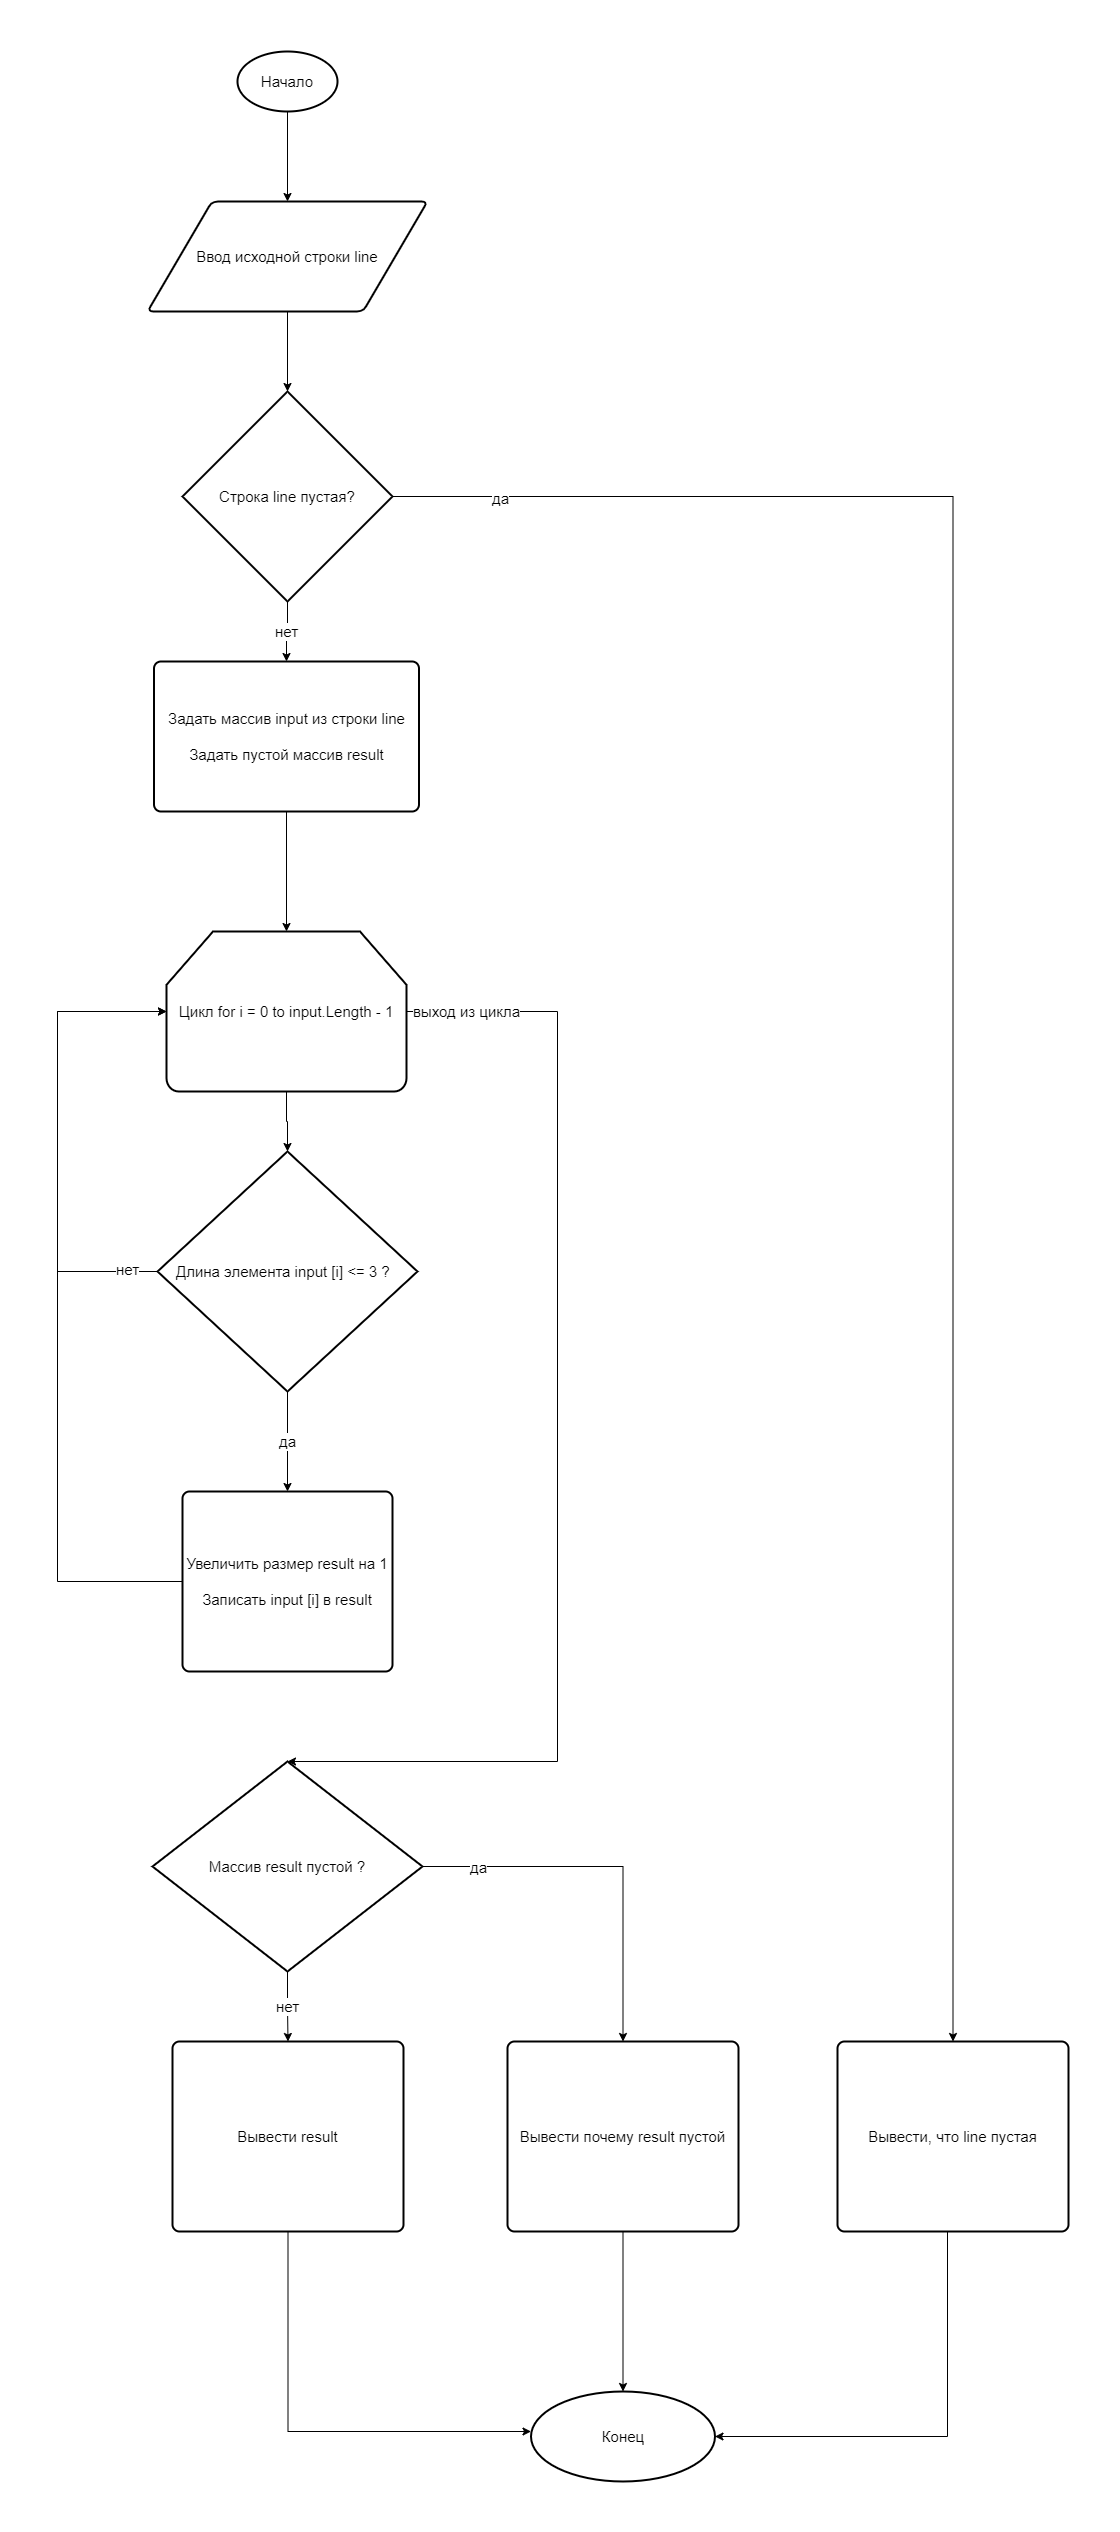

The diagram above was exported from draw.io. Its source (the exported page's mxGraphModel, read from the mxfile embedded in the PNG):
<mxGraphModel dx="1888" dy="535" grid="1" gridSize="10" guides="1" tooltips="1" connect="1" arrows="1" fold="1" page="1" pageScale="1" pageWidth="850" pageHeight="1100" math="0" shadow="0">
  <root>
    <mxCell id="0" />
    <mxCell id="1" parent="0" />
    <mxCell id="Sc7WwDX9zGvk6vVu45vc-40" style="edgeStyle=orthogonalEdgeStyle;rounded=0;orthogonalLoop=1;jettySize=auto;html=1;entryX=0.5;entryY=0;entryDx=0;entryDy=0;fontSize=15;" edge="1" parent="1" source="Sc7WwDX9zGvk6vVu45vc-1" target="Sc7WwDX9zGvk6vVu45vc-2">
      <mxGeometry relative="1" as="geometry" />
    </mxCell>
    <mxCell id="Sc7WwDX9zGvk6vVu45vc-1" value="&lt;font style=&quot;font-size: 15px;&quot;&gt;Начало&lt;/font&gt;" style="strokeWidth=2;html=1;shape=mxgraph.flowchart.start_1;whiteSpace=wrap;" vertex="1" parent="1">
      <mxGeometry x="110" y="60" width="100" height="60" as="geometry" />
    </mxCell>
    <mxCell id="Sc7WwDX9zGvk6vVu45vc-41" style="edgeStyle=orthogonalEdgeStyle;rounded=0;orthogonalLoop=1;jettySize=auto;html=1;entryX=0.5;entryY=0;entryDx=0;entryDy=0;entryPerimeter=0;fontSize=15;" edge="1" parent="1" source="Sc7WwDX9zGvk6vVu45vc-2" target="Sc7WwDX9zGvk6vVu45vc-3">
      <mxGeometry relative="1" as="geometry" />
    </mxCell>
    <mxCell id="Sc7WwDX9zGvk6vVu45vc-2" value="Ввод исходной строки line" style="shape=parallelogram;html=1;strokeWidth=2;perimeter=parallelogramPerimeter;whiteSpace=wrap;rounded=1;arcSize=12;size=0.23;fontSize=15;" vertex="1" parent="1">
      <mxGeometry x="20" y="210" width="280" height="110" as="geometry" />
    </mxCell>
    <mxCell id="Sc7WwDX9zGvk6vVu45vc-42" style="edgeStyle=orthogonalEdgeStyle;rounded=0;orthogonalLoop=1;jettySize=auto;html=1;entryX=0.5;entryY=0;entryDx=0;entryDy=0;fontSize=15;" edge="1" parent="1" source="Sc7WwDX9zGvk6vVu45vc-3" target="Sc7WwDX9zGvk6vVu45vc-38">
      <mxGeometry relative="1" as="geometry" />
    </mxCell>
    <mxCell id="Sc7WwDX9zGvk6vVu45vc-43" value="да" style="edgeLabel;html=1;align=center;verticalAlign=middle;resizable=0;points=[];fontSize=15;" vertex="1" connectable="0" parent="Sc7WwDX9zGvk6vVu45vc-42">
      <mxGeometry x="-0.8981" y="-1" relative="1" as="geometry">
        <mxPoint as="offset" />
      </mxGeometry>
    </mxCell>
    <mxCell id="Sc7WwDX9zGvk6vVu45vc-44" value="нет" style="edgeStyle=orthogonalEdgeStyle;rounded=0;orthogonalLoop=1;jettySize=auto;html=1;entryX=0.5;entryY=0;entryDx=0;entryDy=0;fontSize=15;" edge="1" parent="1" source="Sc7WwDX9zGvk6vVu45vc-3" target="Sc7WwDX9zGvk6vVu45vc-4">
      <mxGeometry relative="1" as="geometry" />
    </mxCell>
    <mxCell id="Sc7WwDX9zGvk6vVu45vc-3" value="Строка line пустая?" style="strokeWidth=2;html=1;shape=mxgraph.flowchart.decision;whiteSpace=wrap;fontSize=15;" vertex="1" parent="1">
      <mxGeometry x="55" y="400" width="210" height="210" as="geometry" />
    </mxCell>
    <mxCell id="Sc7WwDX9zGvk6vVu45vc-45" style="edgeStyle=orthogonalEdgeStyle;rounded=0;orthogonalLoop=1;jettySize=auto;html=1;entryX=0.5;entryY=0;entryDx=0;entryDy=0;entryPerimeter=0;fontSize=15;" edge="1" parent="1" source="Sc7WwDX9zGvk6vVu45vc-4" target="Sc7WwDX9zGvk6vVu45vc-17">
      <mxGeometry relative="1" as="geometry" />
    </mxCell>
    <mxCell id="Sc7WwDX9zGvk6vVu45vc-4" value="Задать массив input из строки line&lt;br&gt;&lt;br&gt;Задать пустой массив result" style="rounded=1;whiteSpace=wrap;html=1;absoluteArcSize=1;arcSize=14;strokeWidth=2;fontSize=15;" vertex="1" parent="1">
      <mxGeometry x="26.5" y="670" width="265" height="150" as="geometry" />
    </mxCell>
    <mxCell id="Sc7WwDX9zGvk6vVu45vc-10" value="да" style="edgeStyle=orthogonalEdgeStyle;rounded=0;orthogonalLoop=1;jettySize=auto;html=1;entryX=0.5;entryY=0;entryDx=0;entryDy=0;fontSize=15;" edge="1" parent="1" source="Sc7WwDX9zGvk6vVu45vc-5" target="Sc7WwDX9zGvk6vVu45vc-6">
      <mxGeometry relative="1" as="geometry" />
    </mxCell>
    <mxCell id="Sc7WwDX9zGvk6vVu45vc-20" style="edgeStyle=orthogonalEdgeStyle;rounded=0;orthogonalLoop=1;jettySize=auto;html=1;entryX=0;entryY=0.5;entryDx=0;entryDy=0;entryPerimeter=0;fontSize=15;" edge="1" parent="1" source="Sc7WwDX9zGvk6vVu45vc-5" target="Sc7WwDX9zGvk6vVu45vc-17">
      <mxGeometry relative="1" as="geometry">
        <Array as="points">
          <mxPoint x="-70" y="1280" />
          <mxPoint x="-70" y="1020" />
        </Array>
      </mxGeometry>
    </mxCell>
    <mxCell id="Sc7WwDX9zGvk6vVu45vc-27" value="нет" style="edgeLabel;html=1;align=center;verticalAlign=middle;resizable=0;points=[];fontSize=15;" vertex="1" connectable="0" parent="Sc7WwDX9zGvk6vVu45vc-20">
      <mxGeometry x="-0.8691" y="-3" relative="1" as="geometry">
        <mxPoint as="offset" />
      </mxGeometry>
    </mxCell>
    <mxCell id="Sc7WwDX9zGvk6vVu45vc-5" value="Длина элемента input [i] &amp;lt;= 3 ?&amp;nbsp;&amp;nbsp;" style="strokeWidth=2;html=1;shape=mxgraph.flowchart.decision;whiteSpace=wrap;fontSize=15;" vertex="1" parent="1">
      <mxGeometry x="30" y="1160" width="260" height="240" as="geometry" />
    </mxCell>
    <mxCell id="Sc7WwDX9zGvk6vVu45vc-25" style="edgeStyle=orthogonalEdgeStyle;rounded=0;orthogonalLoop=1;jettySize=auto;html=1;entryX=0;entryY=0.5;entryDx=0;entryDy=0;entryPerimeter=0;fontSize=15;" edge="1" parent="1" source="Sc7WwDX9zGvk6vVu45vc-6" target="Sc7WwDX9zGvk6vVu45vc-17">
      <mxGeometry relative="1" as="geometry">
        <Array as="points">
          <mxPoint x="-70" y="1590" />
          <mxPoint x="-70" y="1020" />
        </Array>
      </mxGeometry>
    </mxCell>
    <mxCell id="Sc7WwDX9zGvk6vVu45vc-6" value="Увеличить размер result на 1&lt;br&gt;&lt;br&gt;Записать input [i] в result" style="rounded=1;whiteSpace=wrap;html=1;absoluteArcSize=1;arcSize=14;strokeWidth=2;fontSize=15;" vertex="1" parent="1">
      <mxGeometry x="55" y="1500" width="210" height="180" as="geometry" />
    </mxCell>
    <mxCell id="Sc7WwDX9zGvk6vVu45vc-46" style="edgeStyle=orthogonalEdgeStyle;rounded=0;orthogonalLoop=1;jettySize=auto;html=1;entryX=0.5;entryY=0;entryDx=0;entryDy=0;entryPerimeter=0;fontSize=15;" edge="1" parent="1" source="Sc7WwDX9zGvk6vVu45vc-17" target="Sc7WwDX9zGvk6vVu45vc-34">
      <mxGeometry relative="1" as="geometry">
        <Array as="points">
          <mxPoint x="430" y="1020" />
          <mxPoint x="430" y="1770" />
        </Array>
      </mxGeometry>
    </mxCell>
    <mxCell id="Sc7WwDX9zGvk6vVu45vc-49" value="выход из цикла" style="edgeLabel;html=1;align=center;verticalAlign=middle;resizable=0;points=[];fontSize=15;" vertex="1" connectable="0" parent="Sc7WwDX9zGvk6vVu45vc-46">
      <mxGeometry x="-0.899" y="1" relative="1" as="geometry">
        <mxPoint as="offset" />
      </mxGeometry>
    </mxCell>
    <mxCell id="Sc7WwDX9zGvk6vVu45vc-50" style="edgeStyle=orthogonalEdgeStyle;rounded=0;orthogonalLoop=1;jettySize=auto;html=1;entryX=0.5;entryY=0;entryDx=0;entryDy=0;entryPerimeter=0;fontSize=15;" edge="1" parent="1" source="Sc7WwDX9zGvk6vVu45vc-17" target="Sc7WwDX9zGvk6vVu45vc-5">
      <mxGeometry relative="1" as="geometry" />
    </mxCell>
    <mxCell id="Sc7WwDX9zGvk6vVu45vc-17" value="Цикл for i = 0 to input.Length - 1" style="strokeWidth=2;html=1;shape=mxgraph.flowchart.loop_limit;whiteSpace=wrap;fontSize=15;" vertex="1" parent="1">
      <mxGeometry x="39" y="940" width="240" height="160" as="geometry" />
    </mxCell>
    <mxCell id="Sc7WwDX9zGvk6vVu45vc-51" value="нет" style="edgeStyle=orthogonalEdgeStyle;rounded=0;orthogonalLoop=1;jettySize=auto;html=1;entryX=0.5;entryY=0;entryDx=0;entryDy=0;fontSize=15;" edge="1" parent="1" source="Sc7WwDX9zGvk6vVu45vc-34" target="Sc7WwDX9zGvk6vVu45vc-35">
      <mxGeometry relative="1" as="geometry" />
    </mxCell>
    <mxCell id="Sc7WwDX9zGvk6vVu45vc-52" style="edgeStyle=orthogonalEdgeStyle;rounded=0;orthogonalLoop=1;jettySize=auto;html=1;exitX=1;exitY=0.5;exitDx=0;exitDy=0;exitPerimeter=0;entryX=0.5;entryY=0;entryDx=0;entryDy=0;fontSize=15;" edge="1" parent="1" source="Sc7WwDX9zGvk6vVu45vc-34" target="Sc7WwDX9zGvk6vVu45vc-37">
      <mxGeometry relative="1" as="geometry" />
    </mxCell>
    <mxCell id="Sc7WwDX9zGvk6vVu45vc-54" value="да" style="edgeLabel;html=1;align=center;verticalAlign=middle;resizable=0;points=[];fontSize=15;" vertex="1" connectable="0" parent="Sc7WwDX9zGvk6vVu45vc-52">
      <mxGeometry x="-0.7073" relative="1" as="geometry">
        <mxPoint as="offset" />
      </mxGeometry>
    </mxCell>
    <mxCell id="Sc7WwDX9zGvk6vVu45vc-34" value="Массив result пустой ?" style="strokeWidth=2;html=1;shape=mxgraph.flowchart.decision;whiteSpace=wrap;fontSize=15;" vertex="1" parent="1">
      <mxGeometry x="25" y="1770" width="270" height="210" as="geometry" />
    </mxCell>
    <mxCell id="Sc7WwDX9zGvk6vVu45vc-55" style="edgeStyle=orthogonalEdgeStyle;rounded=0;orthogonalLoop=1;jettySize=auto;html=1;fontSize=15;" edge="1" parent="1" source="Sc7WwDX9zGvk6vVu45vc-35" target="Sc7WwDX9zGvk6vVu45vc-39">
      <mxGeometry relative="1" as="geometry">
        <Array as="points">
          <mxPoint x="161" y="2440" />
        </Array>
      </mxGeometry>
    </mxCell>
    <mxCell id="Sc7WwDX9zGvk6vVu45vc-35" value="Вывести result" style="rounded=1;whiteSpace=wrap;html=1;absoluteArcSize=1;arcSize=14;strokeWidth=2;fontSize=15;" vertex="1" parent="1">
      <mxGeometry x="45" y="2050" width="231" height="190" as="geometry" />
    </mxCell>
    <mxCell id="Sc7WwDX9zGvk6vVu45vc-56" style="edgeStyle=orthogonalEdgeStyle;rounded=0;orthogonalLoop=1;jettySize=auto;html=1;entryX=0.5;entryY=0;entryDx=0;entryDy=0;entryPerimeter=0;fontSize=15;" edge="1" parent="1" source="Sc7WwDX9zGvk6vVu45vc-37" target="Sc7WwDX9zGvk6vVu45vc-39">
      <mxGeometry relative="1" as="geometry" />
    </mxCell>
    <mxCell id="Sc7WwDX9zGvk6vVu45vc-37" value="Вывести почему result пустой" style="rounded=1;whiteSpace=wrap;html=1;absoluteArcSize=1;arcSize=14;strokeWidth=2;fontSize=15;" vertex="1" parent="1">
      <mxGeometry x="380" y="2050" width="231" height="190" as="geometry" />
    </mxCell>
    <mxCell id="Sc7WwDX9zGvk6vVu45vc-57" style="edgeStyle=orthogonalEdgeStyle;rounded=0;orthogonalLoop=1;jettySize=auto;html=1;entryX=1;entryY=0.5;entryDx=0;entryDy=0;entryPerimeter=0;fontSize=15;" edge="1" parent="1" source="Sc7WwDX9zGvk6vVu45vc-38" target="Sc7WwDX9zGvk6vVu45vc-39">
      <mxGeometry relative="1" as="geometry">
        <Array as="points">
          <mxPoint x="820" y="2445" />
        </Array>
      </mxGeometry>
    </mxCell>
    <mxCell id="Sc7WwDX9zGvk6vVu45vc-38" value="Вывести, что line пустая" style="rounded=1;whiteSpace=wrap;html=1;absoluteArcSize=1;arcSize=14;strokeWidth=2;fontSize=15;" vertex="1" parent="1">
      <mxGeometry x="710" y="2050" width="231" height="190" as="geometry" />
    </mxCell>
    <mxCell id="Sc7WwDX9zGvk6vVu45vc-39" value="Конец" style="strokeWidth=2;html=1;shape=mxgraph.flowchart.start_1;whiteSpace=wrap;fontSize=15;" vertex="1" parent="1">
      <mxGeometry x="403.5" y="2400" width="184" height="90" as="geometry" />
    </mxCell>
  </root>
</mxGraphModel>